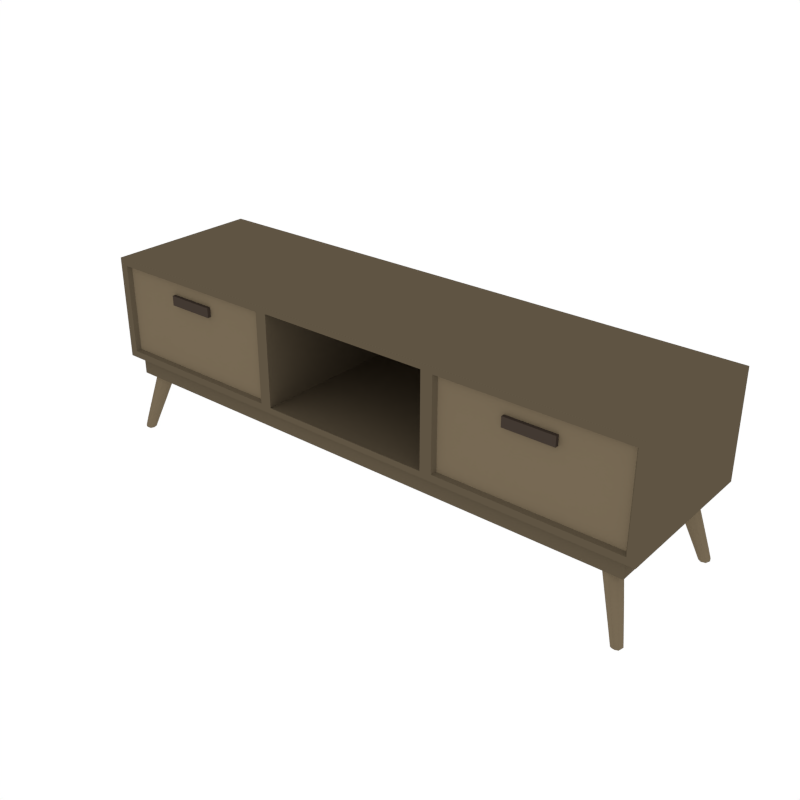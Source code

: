# Source: Drawer_2.blend  (saved by Blender 2.79.0; exported with 4.5.12 LTS)
import bpy
from mathutils import Matrix  # noqa: F401  (used for matrix-valued properties, if any)

bpy.ops.wm.read_factory_settings(use_empty=True)
scene = bpy.context.scene
scene.name = 'Scene'

# ---- collections
col_collection_1 = bpy.data.collections.new('Collection 1'); scene.collection.children.link(col_collection_1)

# ---- materials (node trees are filled in below, after node groups)
mat_wood = bpy.data.materials.new('Wood')
mat_wood.alpha_threshold = 0.0
mat_wood.diffuse_color = (0.1144, 0.08866, 0.05613, 1.0)
mat_wood.roughness = 0.5
mat_wood_dark = bpy.data.materials.new('Wood_Dark')
mat_wood_dark.alpha_threshold = 0.0
mat_wood_dark.diffuse_color = (0.05495, 0.04044, 0.03151, 1.0)
mat_wood_dark.roughness = 0.5
mat_wood_light = bpy.data.materials.new('Wood_Light')
mat_wood_light.alpha_threshold = 0.0
mat_wood_light.diffuse_color = (0.1845, 0.1419, 0.08849, 1.0)
mat_wood_light.roughness = 0.5

# ---- material node trees

# ---- world
world_world = bpy.data.worlds.new('World'); scene.world = world_world
world_world.color = (1.0, 1.0, 1.0)
world_world.use_sun_shadow = False
world_world.sun_shadow_jitter_overblur = 0.0
world_world.cycles.sampling_method = 'NONE'
world_world.cycles.sample_map_resolution = 256

# ---- meshes
me_cube_053 = bpy.data.meshes.new('Cube.053')
me_cube_053.from_pydata([(2.018, -0.56, 0.5613), (2.018, -0.56, 1.296), (2.018, 0.5509, 0.5613), (2.018, 0.5509, 1.296), (0.6388, 0.5509, 0.5613), (0.6388, 0.5509, 1.296), (0.6388, -0.56, 0.5613), (0.6388, -0.56, 1.296), (1.961, -0.56, 1.247), (1.961, -0.56, 0.6095), (0.6952, -0.56, 0.6095), (0.6952, -0.56, 1.247), (1.943, -0.5313, 1.235), (1.943, -0.5313, 0.6222), (0.7131, -0.5313, 0.6222), (0.7131, -0.5313, 1.235), (0.6121, -0.56, 0.6031), (0.6121, -0.56, 1.254), (0.6121, 0.515, 0.6031), (0.6121, 0.515, 1.254), (1.937, -0.5158, 0.5707), (1.937, 0.5066, 0.5707), (0.6683, 0.5066, 0.5707), (0.6683, -0.5158, 0.5707), (1.937, -0.5158, 0.4327), (1.937, 0.5066, 0.4327), (0.6683, -0.5158, 0.4327), (0.6683, 0.5066, 0.4327), (1.499, -0.5564, 1.146), (1.499, -0.5564, 1.078), (1.157, -0.5564, 1.078), (1.157, -0.5564, 1.146), (1.499, -0.5044, 1.146), (1.499, -0.5044, 1.078), (1.157, -0.5044, 1.078), (1.157, -0.5044, 1.146), (-2.018, -0.56, 0.5613), (-2.018, -0.56, 1.296), (-2.018, 0.5509, 0.5613), (-2.018, 0.5509, 1.296), (-0.6388, 0.5509, 0.5613), (-0.6388, 0.5509, 1.296), (-0.6388, -0.56, 0.5613), (-0.6388, -0.56, 1.296), (-6.619e-07, 0.5509, 0.5613), (-6.619e-07, 0.5509, 1.296), (-6.619e-07, -0.56, 0.5613), (-6.619e-07, -0.56, 1.296), (-1.961, -0.56, 1.247), (-1.961, -0.56, 0.6095), (-0.6952, -0.56, 0.6095), (-0.6952, -0.56, 1.247), (-1.943, -0.5313, 1.235), (-1.943, -0.5313, 0.6222), (-0.7131, -0.5313, 0.6222), (-0.7131, -0.5313, 1.235), (-6.619e-07, -0.56, 0.6031), (-0.6121, -0.56, 0.6031), (-0.6121, -0.56, 1.254), (-6.619e-07, -0.56, 1.254), (-6.619e-07, 0.515, 0.6031), (-0.6121, 0.515, 0.6031), (-0.6121, 0.515, 1.254), (-6.619e-07, 0.515, 1.254), (-1.937, -0.5158, 0.5707), (-1.937, 0.5066, 0.5707), (-0.6683, 0.5066, 0.5707), (-0.6683, -0.5158, 0.5707), (-6.619e-07, 0.5066, 0.5707), (-6.619e-07, -0.5158, 0.5707), (-1.937, -0.5158, 0.4327), (-1.937, 0.5066, 0.4327), (-0.6683, -0.5158, 0.4327), (-0.6683, 0.5066, 0.4327), (-6.619e-07, -0.5158, 0.4327), (-6.619e-07, 0.5066, 0.4327), (-1.499, -0.5564, 1.146), (-1.499, -0.5564, 1.078), (-1.157, -0.5564, 1.078), (-1.157, -0.5564, 1.146), (-1.499, -0.5044, 1.146), (-1.499, -0.5044, 1.078), (-1.157, -0.5044, 1.078), (-1.157, -0.5044, 1.146), (1.838, -0.4389, 0.2276), (1.908, -0.4292, 0.2379), (1.916, -0.4992, 0.2483), (1.945, -0.5216, -0.009416), (1.913, -0.4967, 0.001511), (1.965, -0.4895, 0.005436), (1.971, -0.5419, 0.009361), (1.919, -0.5491, 0.005436), (1.847, -0.5088, 0.2379), (1.923, -0.5042, -0.006684), (1.767, -0.3836, 0.4427), (1.938, -0.48, 0.002492), (1.962, -0.4989, -0.005703), (1.854, -0.3716, 0.4556), (1.981, -0.5139, 0.00838), (1.966, -0.5378, -0.004722), (1.864, -0.4585, 0.4684), (1.947, -0.5586, 0.00838), (1.927, -0.5432, -0.005703), (1.777, -0.4705, 0.4556), (1.825, -0.4763, 0.2302), (1.871, -0.4166, 0.2302), (1.93, -0.4618, 0.2457), (1.883, -0.5215, 0.2457), (1.903, -0.5247, 0.002492), (1.893, -0.481, 0.06349), (1.95, -0.4731, 0.07099), (1.956, -0.5302, 0.07848), (1.899, -0.5381, 0.07099), (1.915, -0.5246, -0.004124), (1.75, -0.43, 0.446), (1.941, -0.4916, -0.004124), (1.808, -0.3559, 0.446), (1.947, -0.5495, -0.001507), (1.823, -0.4862, 0.4652), (1.973, -0.5166, -0.001507), (1.88, -0.4121, 0.4652), (1.92, -0.4628, 0.06537), (1.967, -0.4997, 0.07661), (1.93, -0.5484, 0.07661), (1.882, -0.5115, 0.06537), (-1.838, -0.4389, 0.2276), (-1.908, -0.4292, 0.2379), (-1.916, -0.4992, 0.2483), (-1.945, -0.5216, -0.009416), (-1.913, -0.4967, 0.001511), (-1.965, -0.4895, 0.005436), (-1.971, -0.5419, 0.009361), (-1.919, -0.5491, 0.005436), (-1.847, -0.5088, 0.2379), (-1.923, -0.5042, -0.006684), (-1.767, -0.3836, 0.4427), (-1.938, -0.48, 0.002492), (-1.962, -0.4989, -0.005703), (-1.854, -0.3716, 0.4556), (-1.981, -0.5139, 0.00838), (-1.966, -0.5378, -0.004722), (-1.864, -0.4585, 0.4684), (-1.947, -0.5586, 0.00838), (-1.927, -0.5432, -0.005703), (-1.777, -0.4705, 0.4556), (-1.825, -0.4763, 0.2302), (-1.871, -0.4166, 0.2302), (-1.93, -0.4618, 0.2457), (-1.883, -0.5215, 0.2457), (-1.903, -0.5247, 0.002492), (-1.893, -0.481, 0.06349), (-1.95, -0.4731, 0.07099), (-1.956, -0.5302, 0.07848), (-1.899, -0.5381, 0.07099), (-1.915, -0.5246, -0.004124), (-1.75, -0.43, 0.446), (-1.941, -0.4916, -0.004124), (-1.808, -0.3559, 0.446), (-1.947, -0.5495, -0.001507), (-1.823, -0.4862, 0.4652), (-1.973, -0.5166, -0.001507), (-1.88, -0.4121, 0.4652), (-1.92, -0.4628, 0.06537), (-1.967, -0.4997, 0.07661), (-1.93, -0.5484, 0.07661), (-1.882, -0.5115, 0.06537), (1.838, 0.4389, 0.2276), (1.908, 0.4292, 0.2379), (1.916, 0.4992, 0.2483), (1.945, 0.5216, -0.009416), (1.913, 0.4967, 0.001511), (1.965, 0.4895, 0.005436), (1.971, 0.5419, 0.009361), (1.919, 0.5491, 0.005436), (1.847, 0.5088, 0.2379), (1.923, 0.5042, -0.006684), (1.767, 0.3836, 0.4427), (1.938, 0.48, 0.002492), (1.962, 0.4989, -0.005703), (1.854, 0.3716, 0.4556), (1.981, 0.5139, 0.00838), (1.966, 0.5378, -0.004722), (1.864, 0.4585, 0.4684), (1.947, 0.5586, 0.00838), (1.927, 0.5432, -0.005703), (1.777, 0.4705, 0.4556), (1.825, 0.4763, 0.2302), (1.871, 0.4166, 0.2302), (1.93, 0.4618, 0.2457), (1.883, 0.5215, 0.2457), (1.903, 0.5247, 0.002492), (1.893, 0.481, 0.06349), (1.95, 0.4731, 0.07099), (1.956, 0.5302, 0.07848), (1.899, 0.5381, 0.07099), (1.915, 0.5246, -0.004124), (1.75, 0.43, 0.446), (1.941, 0.4916, -0.004124), (1.808, 0.3559, 0.446), (1.947, 0.5495, -0.001507), (1.823, 0.4862, 0.4652), (1.973, 0.5166, -0.001507), (1.88, 0.4121, 0.4652), (1.92, 0.4628, 0.06537), (1.967, 0.4997, 0.07661), (1.93, 0.5484, 0.07661), (1.882, 0.5115, 0.06537), (-1.838, 0.4389, 0.2276), (-1.908, 0.4292, 0.2379), (-1.916, 0.4992, 0.2483), (-1.945, 0.5216, -0.009416), (-1.913, 0.4967, 0.001511), (-1.965, 0.4895, 0.005436), (-1.971, 0.5419, 0.009361), (-1.919, 0.5491, 0.005436), (-1.847, 0.5088, 0.2379), (-1.923, 0.5042, -0.006684), (-1.767, 0.3836, 0.4427), (-1.938, 0.48, 0.002492), (-1.962, 0.4989, -0.005703), (-1.854, 0.3716, 0.4556), (-1.981, 0.5139, 0.00838), (-1.966, 0.5378, -0.004722), (-1.864, 0.4585, 0.4684), (-1.947, 0.5586, 0.00838), (-1.927, 0.5432, -0.005703), (-1.777, 0.4705, 0.4556), (-1.825, 0.4763, 0.2302), (-1.871, 0.4166, 0.2302), (-1.93, 0.4618, 0.2457), (-1.883, 0.5215, 0.2457), (-1.903, 0.5247, 0.002492), (-1.893, 0.481, 0.06349), (-1.95, 0.4731, 0.07099), (-1.956, 0.5302, 0.07848), (-1.899, 0.5381, 0.07099), (-1.915, 0.5246, -0.004124), (-1.75, 0.43, 0.446), (-1.941, 0.4916, -0.004124), (-1.808, 0.3559, 0.446), (-1.947, 0.5495, -0.001507), (-1.823, 0.4862, 0.4652), (-1.973, 0.5166, -0.001507), (-1.88, 0.4121, 0.4652), (-1.92, 0.4628, 0.06537), (-1.967, 0.4997, 0.07661), (-1.93, 0.5484, 0.07661), (-1.882, 0.5115, 0.06537)], [], [(4, 5, 3, 2), (2, 3, 1, 0), (4, 2, 0, 6), (3, 5, 7, 1), (44, 4, 6, 46), (1, 7, 11, 8), (44, 45, 5, 4), (6, 7, 17, 16), (5, 45, 47, 7), (8, 11, 15, 12), (6, 0, 9, 10), (7, 6, 10, 11), (0, 1, 8, 9), (13, 12, 15, 14), (9, 8, 12, 13), (11, 10, 14, 15), (10, 9, 13, 14), (17, 59, 63, 19), (46, 6, 16, 56), (7, 47, 59, 17), (18, 19, 63, 60), (56, 16, 18, 60), (16, 17, 19, 18), (22, 23, 20, 21), (68, 69, 23, 22), (27, 25, 24, 26), (75, 27, 26, 74), (68, 22, 27, 75), (23, 69, 74, 26), (20, 23, 26, 24), (22, 21, 25, 27), (21, 20, 24, 25), (29, 28, 31, 30), (31, 35, 34, 30), (30, 34, 33, 29), (28, 32, 35, 31), (29, 33, 32, 28), (40, 38, 39, 41), (38, 36, 37, 39), (40, 42, 36, 38), (39, 37, 43, 41), (44, 46, 42, 40), (37, 48, 51, 43), (44, 40, 41, 45), (42, 57, 58, 43), (41, 43, 47, 45), (48, 52, 55, 51), (42, 50, 49, 36), (43, 51, 50, 42), (36, 49, 48, 37), (53, 54, 55, 52), (49, 53, 52, 48), (51, 55, 54, 50), (50, 54, 53, 49), (58, 62, 63, 59), (46, 56, 57, 42), (43, 58, 59, 47), (61, 60, 63, 62), (56, 60, 61, 57), (57, 61, 62, 58), (66, 65, 64, 67), (68, 66, 67, 69), (73, 72, 70, 71), (75, 74, 72, 73), (68, 75, 73, 66), (67, 72, 74, 69), (64, 70, 72, 67), (66, 73, 71, 65), (65, 71, 70, 64), (77, 78, 79, 76), (79, 78, 82, 83), (78, 77, 81, 82), (76, 79, 83, 80), (77, 76, 80, 81), (84, 109, 124, 104), (84, 104, 114, 94), (84, 94, 116, 105), (84, 105, 121, 109), (85, 110, 121, 105), (85, 105, 116, 97), (85, 97, 120, 106), (85, 106, 122, 110), (86, 111, 122, 106), (86, 106, 120, 100), (86, 100, 118, 107), (86, 107, 123, 111), (87, 93, 115, 96), (87, 96, 119, 99), (87, 99, 117, 102), (87, 102, 113, 93), (88, 93, 113, 108), (88, 108, 124, 109), (88, 109, 121, 95), (88, 95, 115, 93), (89, 96, 115, 95), (89, 95, 121, 110), (89, 110, 122, 98), (89, 98, 119, 96), (90, 99, 119, 98), (90, 98, 122, 111), (90, 111, 123, 101), (90, 101, 117, 99), (91, 102, 117, 101), (91, 101, 123, 112), (91, 112, 124, 108), (91, 108, 113, 102), (92, 112, 123, 107), (92, 107, 118, 103), (92, 103, 114, 104), (92, 104, 124, 112), (125, 145, 165, 150), (125, 135, 155, 145), (125, 146, 157, 135), (125, 150, 162, 146), (126, 146, 162, 151), (126, 138, 157, 146), (126, 147, 161, 138), (126, 151, 163, 147), (127, 147, 163, 152), (127, 141, 161, 147), (127, 148, 159, 141), (127, 152, 164, 148), (128, 137, 156, 134), (128, 140, 160, 137), (128, 143, 158, 140), (128, 134, 154, 143), (129, 149, 154, 134), (129, 150, 165, 149), (129, 136, 162, 150), (129, 134, 156, 136), (130, 136, 156, 137), (130, 151, 162, 136), (130, 139, 163, 151), (130, 137, 160, 139), (131, 139, 160, 140), (131, 152, 163, 139), (131, 142, 164, 152), (131, 140, 158, 142), (132, 142, 158, 143), (132, 153, 164, 142), (132, 149, 165, 153), (132, 143, 154, 149), (133, 148, 164, 153), (133, 144, 159, 148), (133, 145, 155, 144), (133, 153, 165, 145), (166, 186, 206, 191), (166, 176, 196, 186), (166, 187, 198, 176), (166, 191, 203, 187), (167, 187, 203, 192), (167, 179, 198, 187), (167, 188, 202, 179), (167, 192, 204, 188), (168, 188, 204, 193), (168, 182, 202, 188), (168, 189, 200, 182), (168, 193, 205, 189), (169, 178, 197, 175), (169, 181, 201, 178), (169, 184, 199, 181), (169, 175, 195, 184), (170, 190, 195, 175), (170, 191, 206, 190), (170, 177, 203, 191), (170, 175, 197, 177), (171, 177, 197, 178), (171, 192, 203, 177), (171, 180, 204, 192), (171, 178, 201, 180), (172, 180, 201, 181), (172, 193, 204, 180), (172, 183, 205, 193), (172, 181, 199, 183), (173, 183, 199, 184), (173, 194, 205, 183), (173, 190, 206, 194), (173, 184, 195, 190), (174, 189, 205, 194), (174, 185, 200, 189), (174, 186, 196, 185), (174, 194, 206, 186), (207, 232, 247, 227), (207, 227, 237, 217), (207, 217, 239, 228), (207, 228, 244, 232), (208, 233, 244, 228), (208, 228, 239, 220), (208, 220, 243, 229), (208, 229, 245, 233), (209, 234, 245, 229), (209, 229, 243, 223), (209, 223, 241, 230), (209, 230, 246, 234), (210, 216, 238, 219), (210, 219, 242, 222), (210, 222, 240, 225), (210, 225, 236, 216), (211, 216, 236, 231), (211, 231, 247, 232), (211, 232, 244, 218), (211, 218, 238, 216), (212, 219, 238, 218), (212, 218, 244, 233), (212, 233, 245, 221), (212, 221, 242, 219), (213, 222, 242, 221), (213, 221, 245, 234), (213, 234, 246, 224), (213, 224, 240, 222), (214, 225, 240, 224), (214, 224, 246, 235), (214, 235, 247, 231), (214, 231, 236, 225), (215, 235, 246, 230), (215, 230, 241, 226), (215, 226, 237, 227), (215, 227, 247, 235)])
me_cube_053.polygons.foreach_set('use_smooth', [0, 0, 0, 0, 0, 0, 0, 0, 0, 0, 0, 0, 0, 0, 0, 0, 0, 0, 0, 0, 0, 0, 0, 0, 0, 0, 0, 0, 0, 0, 0, 0, 0, 0, 0, 0, 0, 0, 0, 0, 0, 0, 0, 0, 0, 0, 0, 0, 0, 0, 0, 0, 0, 0, 0, 0, 0, 0, 0, 0, 0, 0, 0, 0, 0, 0, 0, 0, 0, 0, 0, 0, 0, 0, 1, 1, 1, 1, 1, 1, 1, 1, 1, 1, 1, 1, 1, 1, 1, 1, 1, 1, 1, 1, 1, 1, 1, 1, 1, 1, 1, 1, 1, 1, 1, 1, 1, 1, 1, 1, 1, 1, 1, 1, 1, 1, 1, 1, 1, 1, 1, 1, 1, 1, 1, 1, 1, 1, 1, 1, 1, 1, 1, 1, 1, 1, 1, 1, 1, 1, 1, 1, 1, 1, 1, 1, 1, 1, 1, 1, 1, 1, 1, 1, 1, 1, 1, 1, 1, 1, 1, 1, 1, 1, 1, 1, 1, 1, 1, 1, 1, 1, 1, 1, 1, 1, 1, 1, 1, 1, 1, 1, 1, 1, 1, 1, 1, 1, 1, 1, 1, 1, 1, 1, 1, 1, 1, 1, 1, 1, 1, 1, 1, 1, 1, 1, 1, 1, 1, 1, 1, 1, 1, 1, 1, 1, 1, 1])
me_cube_053.polygons.foreach_set('material_index', [0, 0, 0, 0, 0, 0, 0, 0, 0, 0, 0, 0, 0, 2, 0, 0, 0, 0, 0, 0, 0, 0, 0, 0, 0, 0, 0, 0, 0, 0, 0, 0, 1, 1, 1, 1, 1, 0, 0, 0, 0, 0, 0, 0, 0, 0, 0, 0, 0, 0, 2, 0, 0, 0, 0, 0, 0, 0, 0, 0, 0, 0, 0, 0, 0, 0, 0, 0, 0, 1, 1, 1, 1, 1, 2, 2, 2, 2, 2, 2, 2, 2, 2, 2, 2, 2, 2, 2, 2, 2, 2, 2, 2, 2, 2, 2, 2, 2, 2, 2, 2, 2, 2, 2, 2, 2, 2, 2, 2, 2, 2, 2, 2, 2, 2, 2, 2, 2, 2, 2, 2, 2, 2, 2, 2, 2, 2, 2, 2, 2, 2, 2, 2, 2, 2, 2, 2, 2, 2, 2, 2, 2, 2, 2, 2, 2, 2, 2, 2, 2, 2, 2, 2, 2, 2, 2, 2, 2, 2, 2, 2, 2, 2, 2, 2, 2, 2, 2, 2, 2, 2, 2, 2, 2, 2, 2, 2, 2, 2, 2, 2, 2, 2, 2, 2, 2, 2, 2, 2, 2, 2, 2, 2, 2, 2, 2, 2, 2, 2, 2, 2, 2, 2, 2, 2, 2, 2, 2, 2, 2, 2, 2, 2, 2, 2, 2, 2, 2])
me_cube_053.materials.append(mat_wood)
me_cube_053.materials.append(mat_wood_dark)
me_cube_053.materials.append(mat_wood_light)
me_cube_053.use_remesh_preserve_volume = False
me_cube_053.use_remesh_preserve_attributes = False
me_cube_053.use_mirror_vertex_groups = False
me_cube_053.update()

# ---- objects
ob_drawer_2 = bpy.data.objects.new('Drawer_2', me_cube_053)

# ---- transforms, parenting, visibility, modifiers, constraints
ob_drawer_2.location = (0.0, 0.0, 0.0)
ob_drawer_2.lineart.crease_threshold = 0.0

# ---- collection membership
col_collection_1.objects.link(ob_drawer_2)

# ---- scene / render settings (as saved in the file)
scene.frame_start = 1; scene.frame_end = 250; scene.frame_set(0)
scene.render.engine = 'CYCLES'
scene.render.resolution_x = 1000
scene.render.resolution_y = 1000
scene.render.dither_intensity = 0.0
scene.cycles.samples = 200
scene.cycles.sampling_pattern = 'TABULATED_SOBOL'
scene.cycles.light_sampling_threshold = 0.0
scene.cycles.use_adaptive_sampling = False
scene.cycles.use_light_tree = False
scene.cycles.caustics_reflective = False
scene.cycles.caustics_refractive = False
scene.cycles.blur_glossy = 0.0
scene.cycles.max_bounces = 2
scene.cycles.pixel_filter_type = 'GAUSSIAN'
scene.cycles.sample_clamp_indirect = 0.0
scene.view_settings.view_transform = 'Standard'
bpy.context.view_layer.update()

# ---- added for rendering (the .blend has no active camera): camera
cam_auto = bpy.data.cameras.new('AutoCamera')
cam_auto.lens = 50.0
cam_auto.sensor_width = 36.0
cam_auto.clip_end = 1000.0
ob_auto_camera = bpy.data.objects.new('AutoCamera', cam_auto)
scene.collection.objects.link(ob_auto_camera)
ob_auto_camera.location = (4.05803, -4.87036, 3.88948)
ob_auto_camera.rotation_euler = (1.09748, -7.21219e-08, 0.694738)
scene.camera = ob_auto_camera
bpy.context.view_layer.update()
